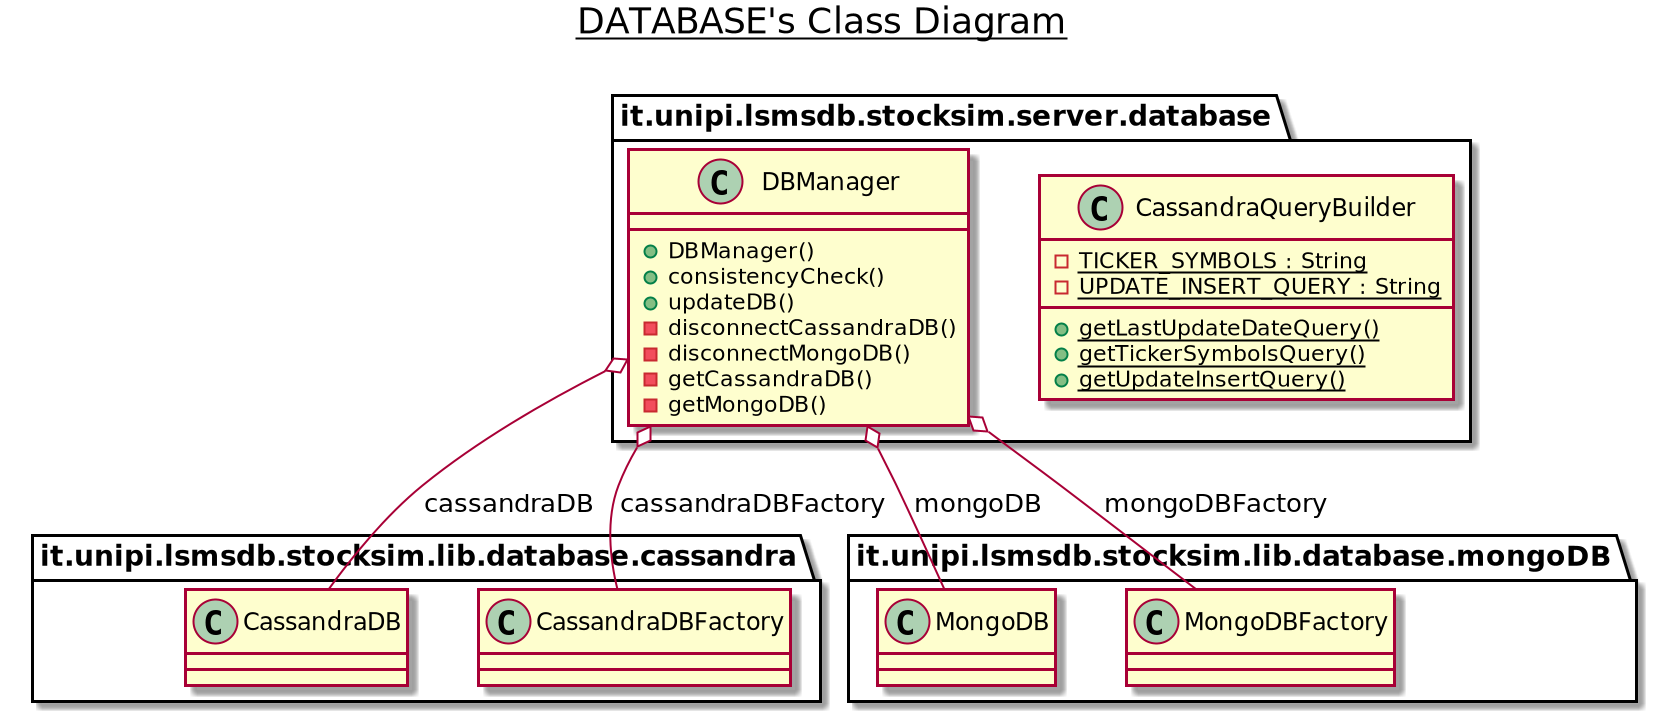

The diagram above was rendered by PlantUML. Its source (embedded in the PNG):
@startuml

title __DATABASE's Class Diagram__\n

  namespace it.unipi.lsmsdb.stocksim.server.database {
    class it.unipi.lsmsdb.stocksim.server.database.CassandraQueryBuilder {
        {static} - TICKER_SYMBOLS : String
        {static} - UPDATE_INSERT_QUERY : String
        {static} + getLastUpdateDateQuery()
        {static} + getTickerSymbolsQuery()
        {static} + getUpdateInsertQuery()
    }
  }
  

  namespace it.unipi.lsmsdb.stocksim.server.database {
    class it.unipi.lsmsdb.stocksim.server.database.DBManager {
        + DBManager()
        + consistencyCheck()
        + updateDB()
        - disconnectCassandraDB()
        - disconnectMongoDB()
        - getCassandraDB()
        - getMongoDB()
    }
  }
  

  it.unipi.lsmsdb.stocksim.server.database.DBManager o-- it.unipi.lsmsdb.stocksim.lib.database.cassandra.CassandraDB : cassandraDB
  it.unipi.lsmsdb.stocksim.server.database.DBManager o-- it.unipi.lsmsdb.stocksim.lib.database.cassandra.CassandraDBFactory : cassandraDBFactory
  it.unipi.lsmsdb.stocksim.server.database.DBManager o-- it.unipi.lsmsdb.stocksim.lib.database.mongoDB.MongoDB : mongoDB
  it.unipi.lsmsdb.stocksim.server.database.DBManager o-- it.unipi.lsmsdb.stocksim.lib.database.mongoDB.MongoDBFactory : mongoDBFactory

@enduml